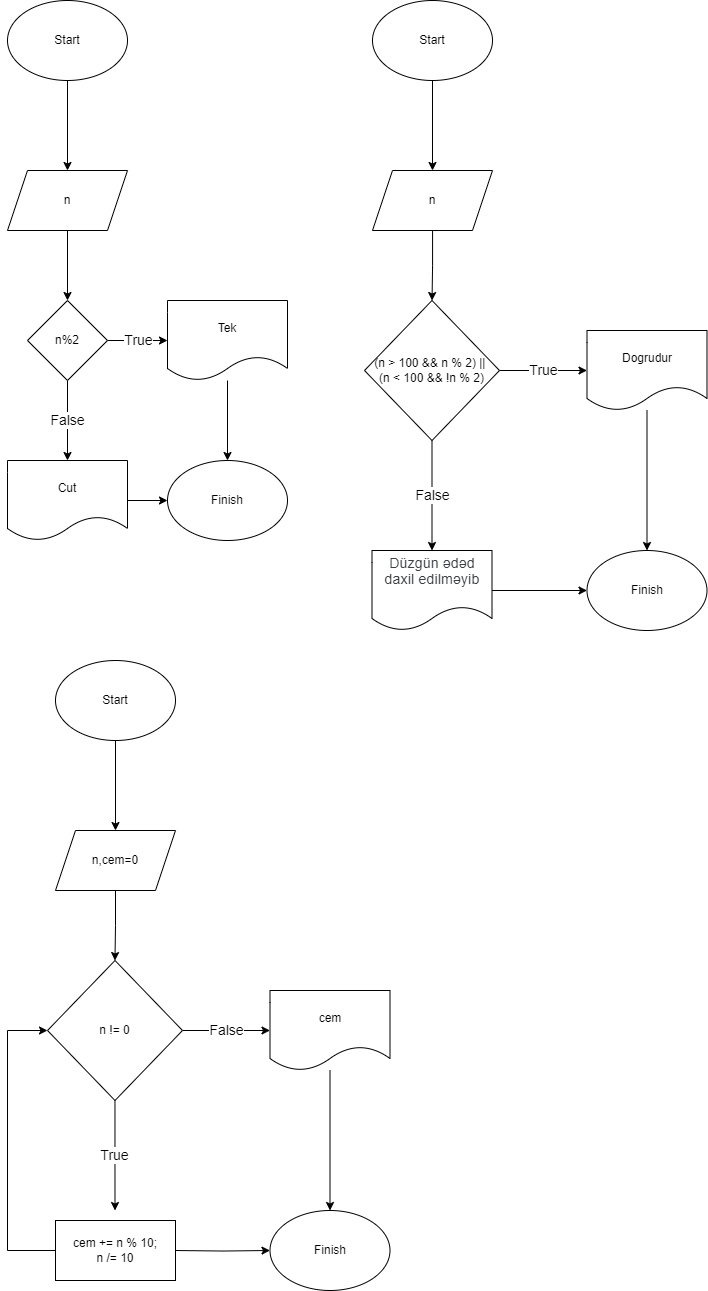

The diagram above was exported from draw.io. Its source (the exported page's mxGraphModel, read from the mxfile embedded in the PNG):
<mxGraphModel dx="2178" dy="764" grid="1" gridSize="10" guides="1" tooltips="1" connect="1" arrows="1" fold="1" page="1" pageScale="1" pageWidth="850" pageHeight="1100" math="0" shadow="0">
  <root>
    <mxCell id="0" />
    <mxCell id="1" parent="0" />
    <mxCell id="DaQFtGaF33QrFbQk3yCs-3" value="" style="edgeStyle=orthogonalEdgeStyle;rounded=0;orthogonalLoop=1;jettySize=auto;html=1;" edge="1" parent="1" source="DaQFtGaF33QrFbQk3yCs-1" target="DaQFtGaF33QrFbQk3yCs-2">
      <mxGeometry relative="1" as="geometry" />
    </mxCell>
    <mxCell id="DaQFtGaF33QrFbQk3yCs-1" value="Start" style="ellipse;whiteSpace=wrap;html=1;" vertex="1" parent="1">
      <mxGeometry width="120" height="80" as="geometry" />
    </mxCell>
    <mxCell id="DaQFtGaF33QrFbQk3yCs-5" value="" style="edgeStyle=orthogonalEdgeStyle;rounded=0;orthogonalLoop=1;jettySize=auto;html=1;" edge="1" parent="1" source="DaQFtGaF33QrFbQk3yCs-2" target="DaQFtGaF33QrFbQk3yCs-4">
      <mxGeometry relative="1" as="geometry" />
    </mxCell>
    <mxCell id="DaQFtGaF33QrFbQk3yCs-2" value="n" style="shape=parallelogram;perimeter=parallelogramPerimeter;whiteSpace=wrap;html=1;fixedSize=1;" vertex="1" parent="1">
      <mxGeometry y="170" width="120" height="60" as="geometry" />
    </mxCell>
    <mxCell id="DaQFtGaF33QrFbQk3yCs-7" value="&lt;font style=&quot;font-size: 14px;&quot;&gt;True&lt;/font&gt;" style="edgeStyle=orthogonalEdgeStyle;rounded=0;orthogonalLoop=1;jettySize=auto;html=1;" edge="1" parent="1" source="DaQFtGaF33QrFbQk3yCs-4" target="DaQFtGaF33QrFbQk3yCs-6">
      <mxGeometry relative="1" as="geometry" />
    </mxCell>
    <mxCell id="DaQFtGaF33QrFbQk3yCs-9" value="&lt;font style=&quot;font-size: 14px;&quot;&gt;False&lt;/font&gt;" style="edgeStyle=orthogonalEdgeStyle;rounded=0;orthogonalLoop=1;jettySize=auto;html=1;" edge="1" parent="1" source="DaQFtGaF33QrFbQk3yCs-4" target="DaQFtGaF33QrFbQk3yCs-8">
      <mxGeometry relative="1" as="geometry" />
    </mxCell>
    <mxCell id="DaQFtGaF33QrFbQk3yCs-4" value="n%2" style="rhombus;whiteSpace=wrap;html=1;" vertex="1" parent="1">
      <mxGeometry x="20" y="300" width="80" height="80" as="geometry" />
    </mxCell>
    <mxCell id="DaQFtGaF33QrFbQk3yCs-16" value="" style="edgeStyle=orthogonalEdgeStyle;rounded=0;orthogonalLoop=1;jettySize=auto;html=1;" edge="1" parent="1" source="DaQFtGaF33QrFbQk3yCs-6" target="DaQFtGaF33QrFbQk3yCs-13">
      <mxGeometry relative="1" as="geometry" />
    </mxCell>
    <mxCell id="DaQFtGaF33QrFbQk3yCs-6" value="Tek" style="shape=document;whiteSpace=wrap;html=1;boundedLbl=1;" vertex="1" parent="1">
      <mxGeometry x="160" y="300" width="120" height="80" as="geometry" />
    </mxCell>
    <mxCell id="DaQFtGaF33QrFbQk3yCs-17" value="" style="edgeStyle=orthogonalEdgeStyle;rounded=0;orthogonalLoop=1;jettySize=auto;html=1;" edge="1" parent="1" source="DaQFtGaF33QrFbQk3yCs-8" target="DaQFtGaF33QrFbQk3yCs-13">
      <mxGeometry relative="1" as="geometry" />
    </mxCell>
    <mxCell id="DaQFtGaF33QrFbQk3yCs-8" value="Cut" style="shape=document;whiteSpace=wrap;html=1;boundedLbl=1;" vertex="1" parent="1">
      <mxGeometry y="460" width="120" height="80" as="geometry" />
    </mxCell>
    <mxCell id="DaQFtGaF33QrFbQk3yCs-13" value="Finish" style="ellipse;whiteSpace=wrap;html=1;" vertex="1" parent="1">
      <mxGeometry x="160" y="460" width="120" height="80" as="geometry" />
    </mxCell>
    <mxCell id="DaQFtGaF33QrFbQk3yCs-18" value="" style="edgeStyle=orthogonalEdgeStyle;rounded=0;orthogonalLoop=1;jettySize=auto;html=1;" edge="1" parent="1" source="DaQFtGaF33QrFbQk3yCs-19" target="DaQFtGaF33QrFbQk3yCs-20">
      <mxGeometry relative="1" as="geometry" />
    </mxCell>
    <mxCell id="DaQFtGaF33QrFbQk3yCs-19" value="Start" style="ellipse;whiteSpace=wrap;html=1;" vertex="1" parent="1">
      <mxGeometry x="365" width="120" height="80" as="geometry" />
    </mxCell>
    <mxCell id="DaQFtGaF33QrFbQk3yCs-22" value="" style="edgeStyle=orthogonalEdgeStyle;rounded=0;orthogonalLoop=1;jettySize=auto;html=1;" edge="1" parent="1" source="DaQFtGaF33QrFbQk3yCs-20" target="DaQFtGaF33QrFbQk3yCs-21">
      <mxGeometry relative="1" as="geometry" />
    </mxCell>
    <mxCell id="DaQFtGaF33QrFbQk3yCs-20" value="n" style="shape=parallelogram;perimeter=parallelogramPerimeter;whiteSpace=wrap;html=1;fixedSize=1;" vertex="1" parent="1">
      <mxGeometry x="365" y="170" width="120" height="60" as="geometry" />
    </mxCell>
    <mxCell id="DaQFtGaF33QrFbQk3yCs-24" value="&lt;font style=&quot;font-size: 14px;&quot;&gt;True&lt;/font&gt;" style="edgeStyle=orthogonalEdgeStyle;rounded=0;orthogonalLoop=1;jettySize=auto;html=1;" edge="1" parent="1" source="DaQFtGaF33QrFbQk3yCs-21" target="DaQFtGaF33QrFbQk3yCs-23">
      <mxGeometry relative="1" as="geometry" />
    </mxCell>
    <mxCell id="DaQFtGaF33QrFbQk3yCs-26" value="&lt;font style=&quot;font-size: 14px;&quot;&gt;False&lt;/font&gt;" style="edgeStyle=orthogonalEdgeStyle;rounded=0;orthogonalLoop=1;jettySize=auto;html=1;" edge="1" parent="1" source="DaQFtGaF33QrFbQk3yCs-21" target="DaQFtGaF33QrFbQk3yCs-25">
      <mxGeometry relative="1" as="geometry" />
    </mxCell>
    <mxCell id="DaQFtGaF33QrFbQk3yCs-21" value="(n &amp;gt; 100 &amp;amp;&amp;amp; n % 2) ||&amp;nbsp;&lt;br&gt;(n &amp;lt; 100 &amp;amp;&amp;amp; !n % 2)" style="rhombus;whiteSpace=wrap;html=1;" vertex="1" parent="1">
      <mxGeometry x="357" y="300" width="135" height="140" as="geometry" />
    </mxCell>
    <mxCell id="DaQFtGaF33QrFbQk3yCs-29" style="edgeStyle=orthogonalEdgeStyle;rounded=0;orthogonalLoop=1;jettySize=auto;html=1;entryX=0.5;entryY=0;entryDx=0;entryDy=0;" edge="1" parent="1" source="DaQFtGaF33QrFbQk3yCs-23" target="DaQFtGaF33QrFbQk3yCs-28">
      <mxGeometry relative="1" as="geometry" />
    </mxCell>
    <mxCell id="DaQFtGaF33QrFbQk3yCs-23" value="Dogrudur" style="shape=document;whiteSpace=wrap;html=1;boundedLbl=1;" vertex="1" parent="1">
      <mxGeometry x="579.5" y="330" width="120" height="80" as="geometry" />
    </mxCell>
    <mxCell id="DaQFtGaF33QrFbQk3yCs-30" style="edgeStyle=orthogonalEdgeStyle;rounded=0;orthogonalLoop=1;jettySize=auto;html=1;" edge="1" parent="1" source="DaQFtGaF33QrFbQk3yCs-25" target="DaQFtGaF33QrFbQk3yCs-28">
      <mxGeometry relative="1" as="geometry" />
    </mxCell>
    <mxCell id="DaQFtGaF33QrFbQk3yCs-25" value="&#10;&lt;span style=&quot;color: rgb(60, 64, 67); font-family: Roboto, Arial, sans-serif; font-size: 14px; font-style: normal; font-variant-ligatures: normal; font-variant-caps: normal; font-weight: 400; letter-spacing: 0.2px; orphans: 2; text-align: start; text-indent: 0px; text-transform: none; widows: 2; word-spacing: 0px; -webkit-text-stroke-width: 0px; text-decoration-thickness: initial; text-decoration-style: initial; text-decoration-color: initial; float: none; display: inline !important;&quot;&gt;Düzgün ədəd daxil edilməyib&lt;/span&gt;&#10;&#10;" style="shape=document;whiteSpace=wrap;html=1;boundedLbl=1;" vertex="1" parent="1">
      <mxGeometry x="364.5" y="550" width="120" height="80" as="geometry" />
    </mxCell>
    <mxCell id="DaQFtGaF33QrFbQk3yCs-28" value="Finish" style="ellipse;whiteSpace=wrap;html=1;" vertex="1" parent="1">
      <mxGeometry x="579.5" y="550" width="120" height="80" as="geometry" />
    </mxCell>
    <mxCell id="DaQFtGaF33QrFbQk3yCs-31" value="" style="edgeStyle=orthogonalEdgeStyle;rounded=0;orthogonalLoop=1;jettySize=auto;html=1;" edge="1" parent="1" source="DaQFtGaF33QrFbQk3yCs-32" target="DaQFtGaF33QrFbQk3yCs-34">
      <mxGeometry relative="1" as="geometry" />
    </mxCell>
    <mxCell id="DaQFtGaF33QrFbQk3yCs-32" value="Start" style="ellipse;whiteSpace=wrap;html=1;" vertex="1" parent="1">
      <mxGeometry x="48" y="660" width="120" height="80" as="geometry" />
    </mxCell>
    <mxCell id="DaQFtGaF33QrFbQk3yCs-33" value="" style="edgeStyle=orthogonalEdgeStyle;rounded=0;orthogonalLoop=1;jettySize=auto;html=1;" edge="1" parent="1" source="DaQFtGaF33QrFbQk3yCs-34" target="DaQFtGaF33QrFbQk3yCs-37">
      <mxGeometry relative="1" as="geometry" />
    </mxCell>
    <mxCell id="DaQFtGaF33QrFbQk3yCs-34" value="n,cem=0" style="shape=parallelogram;perimeter=parallelogramPerimeter;whiteSpace=wrap;html=1;fixedSize=1;" vertex="1" parent="1">
      <mxGeometry x="48" y="830" width="120" height="60" as="geometry" />
    </mxCell>
    <mxCell id="DaQFtGaF33QrFbQk3yCs-35" value="&lt;font style=&quot;font-size: 14px;&quot;&gt;False&lt;/font&gt;" style="edgeStyle=orthogonalEdgeStyle;rounded=0;orthogonalLoop=1;jettySize=auto;html=1;" edge="1" parent="1" source="DaQFtGaF33QrFbQk3yCs-37" target="DaQFtGaF33QrFbQk3yCs-39">
      <mxGeometry relative="1" as="geometry" />
    </mxCell>
    <mxCell id="DaQFtGaF33QrFbQk3yCs-36" value="&lt;font style=&quot;font-size: 14px;&quot;&gt;True&lt;/font&gt;" style="edgeStyle=orthogonalEdgeStyle;rounded=0;orthogonalLoop=1;jettySize=auto;html=1;" edge="1" parent="1" source="DaQFtGaF33QrFbQk3yCs-37">
      <mxGeometry relative="1" as="geometry">
        <mxPoint x="107.5" y="1210" as="targetPoint" />
      </mxGeometry>
    </mxCell>
    <mxCell id="DaQFtGaF33QrFbQk3yCs-37" value="n != 0" style="rhombus;whiteSpace=wrap;html=1;" vertex="1" parent="1">
      <mxGeometry x="40" y="960" width="135" height="140" as="geometry" />
    </mxCell>
    <mxCell id="DaQFtGaF33QrFbQk3yCs-38" style="edgeStyle=orthogonalEdgeStyle;rounded=0;orthogonalLoop=1;jettySize=auto;html=1;entryX=0.5;entryY=0;entryDx=0;entryDy=0;" edge="1" parent="1" source="DaQFtGaF33QrFbQk3yCs-39" target="DaQFtGaF33QrFbQk3yCs-42">
      <mxGeometry relative="1" as="geometry" />
    </mxCell>
    <mxCell id="DaQFtGaF33QrFbQk3yCs-39" value="cem" style="shape=document;whiteSpace=wrap;html=1;boundedLbl=1;" vertex="1" parent="1">
      <mxGeometry x="262.5" y="990" width="120" height="80" as="geometry" />
    </mxCell>
    <mxCell id="DaQFtGaF33QrFbQk3yCs-40" style="edgeStyle=orthogonalEdgeStyle;rounded=0;orthogonalLoop=1;jettySize=auto;html=1;" edge="1" parent="1" target="DaQFtGaF33QrFbQk3yCs-42">
      <mxGeometry relative="1" as="geometry">
        <mxPoint x="167.5" y="1250" as="sourcePoint" />
      </mxGeometry>
    </mxCell>
    <mxCell id="DaQFtGaF33QrFbQk3yCs-42" value="Finish" style="ellipse;whiteSpace=wrap;html=1;" vertex="1" parent="1">
      <mxGeometry x="262.5" y="1210" width="120" height="80" as="geometry" />
    </mxCell>
    <mxCell id="DaQFtGaF33QrFbQk3yCs-44" style="edgeStyle=orthogonalEdgeStyle;rounded=0;orthogonalLoop=1;jettySize=auto;html=1;entryX=0;entryY=0.5;entryDx=0;entryDy=0;" edge="1" parent="1" source="DaQFtGaF33QrFbQk3yCs-43" target="DaQFtGaF33QrFbQk3yCs-37">
      <mxGeometry relative="1" as="geometry">
        <Array as="points">
          <mxPoint y="1250" />
          <mxPoint y="1030" />
        </Array>
      </mxGeometry>
    </mxCell>
    <mxCell id="DaQFtGaF33QrFbQk3yCs-43" value="cem += n % 10;&lt;br&gt;n /= 10" style="rounded=0;whiteSpace=wrap;html=1;" vertex="1" parent="1">
      <mxGeometry x="48" y="1220" width="120" height="60" as="geometry" />
    </mxCell>
  </root>
</mxGraphModel>